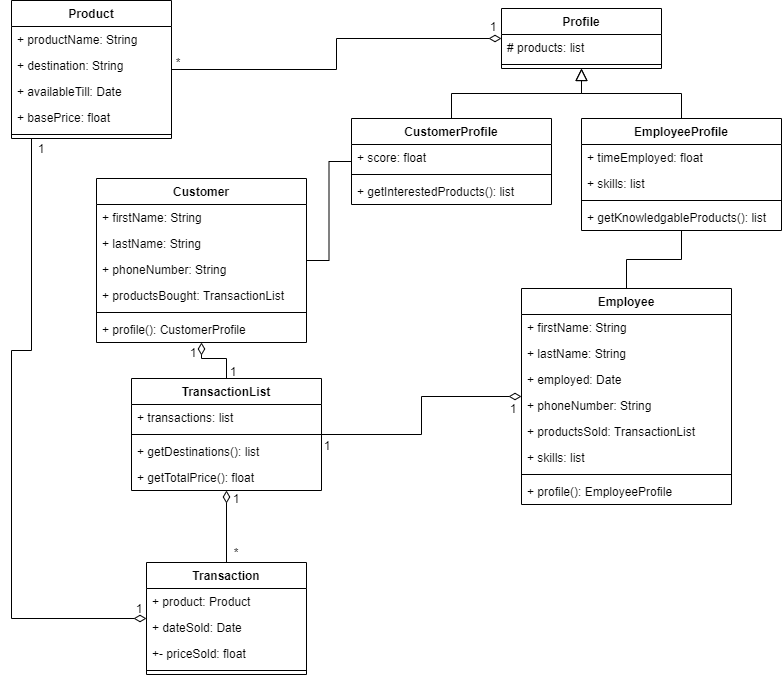

The diagram above was exported from draw.io. Its source (the exported page's mxGraphModel, read from the mxfile embedded in the PNG):
<mxGraphModel dx="1550" dy="831" grid="1" gridSize="10" guides="1" tooltips="1" connect="1" arrows="1" fold="1" page="1" pageScale="1" pageWidth="850" pageHeight="1100" math="0" shadow="0">
  <root>
    <mxCell id="0" />
    <mxCell id="1" parent="0" />
    <mxCell id="B-oSXjd38iv8oMQ7aMRw-26" style="rounded=0;orthogonalLoop=1;jettySize=auto;html=1;endArrow=diamondThin;endFill=0;endSize=10;edgeStyle=orthogonalEdgeStyle;" edge="1" parent="1" source="B-oSXjd38iv8oMQ7aMRw-15" target="B-oSXjd38iv8oMQ7aMRw-1">
      <mxGeometry relative="1" as="geometry" />
    </mxCell>
    <mxCell id="B-oSXjd38iv8oMQ7aMRw-27" style="edgeStyle=orthogonalEdgeStyle;rounded=0;orthogonalLoop=1;jettySize=auto;html=1;endArrow=diamondThin;endFill=0;endSize=10;" edge="1" parent="1" source="B-oSXjd38iv8oMQ7aMRw-15" target="B-oSXjd38iv8oMQ7aMRw-8">
      <mxGeometry relative="1" as="geometry" />
    </mxCell>
    <mxCell id="B-oSXjd38iv8oMQ7aMRw-15" value="TransactionList" style="swimlane;fontStyle=1;align=center;verticalAlign=top;childLayout=stackLayout;horizontal=1;startSize=26;horizontalStack=0;resizeParent=1;resizeParentMax=0;resizeLast=0;collapsible=1;marginBottom=0;" vertex="1" parent="1">
      <mxGeometry x="170" y="430" width="190" height="112" as="geometry" />
    </mxCell>
    <mxCell id="B-oSXjd38iv8oMQ7aMRw-16" value="+ transactions: list" style="text;strokeColor=none;fillColor=none;align=left;verticalAlign=top;spacingLeft=4;spacingRight=4;overflow=hidden;rotatable=0;points=[[0,0.5],[1,0.5]];portConstraint=eastwest;" vertex="1" parent="B-oSXjd38iv8oMQ7aMRw-15">
      <mxGeometry y="26" width="190" height="26" as="geometry" />
    </mxCell>
    <mxCell id="B-oSXjd38iv8oMQ7aMRw-17" value="" style="line;strokeWidth=1;fillColor=none;align=left;verticalAlign=middle;spacingTop=-1;spacingLeft=3;spacingRight=3;rotatable=0;labelPosition=right;points=[];portConstraint=eastwest;" vertex="1" parent="B-oSXjd38iv8oMQ7aMRw-15">
      <mxGeometry y="52" width="190" height="8" as="geometry" />
    </mxCell>
    <mxCell id="B-oSXjd38iv8oMQ7aMRw-47" value="+ getDestinations(): list" style="text;strokeColor=none;fillColor=none;align=left;verticalAlign=top;spacingLeft=4;spacingRight=4;overflow=hidden;rotatable=0;points=[[0,0.5],[1,0.5]];portConstraint=eastwest;" vertex="1" parent="B-oSXjd38iv8oMQ7aMRw-15">
      <mxGeometry y="60" width="190" height="26" as="geometry" />
    </mxCell>
    <mxCell id="B-oSXjd38iv8oMQ7aMRw-18" value="+ getTotalPrice(): float" style="text;strokeColor=none;fillColor=none;align=left;verticalAlign=top;spacingLeft=4;spacingRight=4;overflow=hidden;rotatable=0;points=[[0,0.5],[1,0.5]];portConstraint=eastwest;" vertex="1" parent="B-oSXjd38iv8oMQ7aMRw-15">
      <mxGeometry y="86" width="190" height="26" as="geometry" />
    </mxCell>
    <mxCell id="B-oSXjd38iv8oMQ7aMRw-25" style="edgeStyle=orthogonalEdgeStyle;rounded=0;orthogonalLoop=1;jettySize=auto;html=1;endArrow=diamondThin;endFill=0;endSize=10;" edge="1" parent="1" source="B-oSXjd38iv8oMQ7aMRw-19" target="B-oSXjd38iv8oMQ7aMRw-15">
      <mxGeometry relative="1" as="geometry" />
    </mxCell>
    <mxCell id="B-oSXjd38iv8oMQ7aMRw-28" value="1" style="text;html=1;strokeColor=none;fillColor=none;align=center;verticalAlign=middle;whiteSpace=wrap;rounded=0;" vertex="1" parent="1">
      <mxGeometry x="255" y="540" width="40" height="20" as="geometry" />
    </mxCell>
    <mxCell id="B-oSXjd38iv8oMQ7aMRw-30" value="*" style="text;html=1;strokeColor=none;fillColor=none;align=center;verticalAlign=middle;whiteSpace=wrap;rounded=0;" vertex="1" parent="1">
      <mxGeometry x="255" y="594" width="40" height="20" as="geometry" />
    </mxCell>
    <mxCell id="B-oSXjd38iv8oMQ7aMRw-19" value="Transaction" style="swimlane;fontStyle=1;align=center;verticalAlign=top;childLayout=stackLayout;horizontal=1;startSize=26;horizontalStack=0;resizeParent=1;resizeParentMax=0;resizeLast=0;collapsible=1;marginBottom=0;" vertex="1" parent="1">
      <mxGeometry x="185" y="614" width="160" height="112" as="geometry" />
    </mxCell>
    <mxCell id="B-oSXjd38iv8oMQ7aMRw-20" value="+ product: Product" style="text;strokeColor=none;fillColor=none;align=left;verticalAlign=top;spacingLeft=4;spacingRight=4;overflow=hidden;rotatable=0;points=[[0,0.5],[1,0.5]];portConstraint=eastwest;" vertex="1" parent="B-oSXjd38iv8oMQ7aMRw-19">
      <mxGeometry y="26" width="160" height="26" as="geometry" />
    </mxCell>
    <mxCell id="B-oSXjd38iv8oMQ7aMRw-24" value="+ dateSold: Date" style="text;strokeColor=none;fillColor=none;align=left;verticalAlign=top;spacingLeft=4;spacingRight=4;overflow=hidden;rotatable=0;points=[[0,0.5],[1,0.5]];portConstraint=eastwest;" vertex="1" parent="B-oSXjd38iv8oMQ7aMRw-19">
      <mxGeometry y="52" width="160" height="26" as="geometry" />
    </mxCell>
    <mxCell id="B-oSXjd38iv8oMQ7aMRw-23" value="+- priceSold: float" style="text;strokeColor=none;fillColor=none;align=left;verticalAlign=top;spacingLeft=4;spacingRight=4;overflow=hidden;rotatable=0;points=[[0,0.5],[1,0.5]];portConstraint=eastwest;" vertex="1" parent="B-oSXjd38iv8oMQ7aMRw-19">
      <mxGeometry y="78" width="160" height="26" as="geometry" />
    </mxCell>
    <mxCell id="B-oSXjd38iv8oMQ7aMRw-21" value="" style="line;strokeWidth=1;fillColor=none;align=left;verticalAlign=middle;spacingTop=-1;spacingLeft=3;spacingRight=3;rotatable=0;labelPosition=right;points=[];portConstraint=eastwest;" vertex="1" parent="B-oSXjd38iv8oMQ7aMRw-19">
      <mxGeometry y="104" width="160" height="8" as="geometry" />
    </mxCell>
    <mxCell id="B-oSXjd38iv8oMQ7aMRw-49" style="edgeStyle=orthogonalEdgeStyle;rounded=0;orthogonalLoop=1;jettySize=auto;html=1;endArrow=diamondThin;endFill=0;endSize=10;" edge="1" parent="1" source="B-oSXjd38iv8oMQ7aMRw-39" target="B-oSXjd38iv8oMQ7aMRw-19">
      <mxGeometry relative="1" as="geometry">
        <Array as="points">
          <mxPoint x="70" y="402" />
          <mxPoint x="50" y="402" />
          <mxPoint x="50" y="670" />
        </Array>
      </mxGeometry>
    </mxCell>
    <mxCell id="B-oSXjd38iv8oMQ7aMRw-82" style="edgeStyle=orthogonalEdgeStyle;rounded=0;orthogonalLoop=1;jettySize=auto;html=1;endArrow=none;endFill=0;endSize=10;" edge="1" parent="1" source="B-oSXjd38iv8oMQ7aMRw-8" target="B-oSXjd38iv8oMQ7aMRw-62">
      <mxGeometry relative="1" as="geometry" />
    </mxCell>
    <mxCell id="B-oSXjd38iv8oMQ7aMRw-8" value="Employee" style="swimlane;fontStyle=1;align=center;verticalAlign=top;childLayout=stackLayout;horizontal=1;startSize=26;horizontalStack=0;resizeParent=1;resizeParentMax=0;resizeLast=0;collapsible=1;marginBottom=0;" vertex="1" parent="1">
      <mxGeometry x="560" y="340" width="210" height="216" as="geometry" />
    </mxCell>
    <mxCell id="B-oSXjd38iv8oMQ7aMRw-9" value="+ firstName: String" style="text;strokeColor=none;fillColor=none;align=left;verticalAlign=top;spacingLeft=4;spacingRight=4;overflow=hidden;rotatable=0;points=[[0,0.5],[1,0.5]];portConstraint=eastwest;" vertex="1" parent="B-oSXjd38iv8oMQ7aMRw-8">
      <mxGeometry y="26" width="210" height="26" as="geometry" />
    </mxCell>
    <mxCell id="B-oSXjd38iv8oMQ7aMRw-10" value="+ lastName: String" style="text;strokeColor=none;fillColor=none;align=left;verticalAlign=top;spacingLeft=4;spacingRight=4;overflow=hidden;rotatable=0;points=[[0,0.5],[1,0.5]];portConstraint=eastwest;" vertex="1" parent="B-oSXjd38iv8oMQ7aMRw-8">
      <mxGeometry y="52" width="210" height="26" as="geometry" />
    </mxCell>
    <mxCell id="B-oSXjd38iv8oMQ7aMRw-14" value="+ employed: Date" style="text;strokeColor=none;fillColor=none;align=left;verticalAlign=top;spacingLeft=4;spacingRight=4;overflow=hidden;rotatable=0;points=[[0,0.5],[1,0.5]];portConstraint=eastwest;" vertex="1" parent="B-oSXjd38iv8oMQ7aMRw-8">
      <mxGeometry y="78" width="210" height="26" as="geometry" />
    </mxCell>
    <mxCell id="B-oSXjd38iv8oMQ7aMRw-11" value="+ phoneNumber: String" style="text;strokeColor=none;fillColor=none;align=left;verticalAlign=top;spacingLeft=4;spacingRight=4;overflow=hidden;rotatable=0;points=[[0,0.5],[1,0.5]];portConstraint=eastwest;" vertex="1" parent="B-oSXjd38iv8oMQ7aMRw-8">
      <mxGeometry y="104" width="210" height="26" as="geometry" />
    </mxCell>
    <mxCell id="B-oSXjd38iv8oMQ7aMRw-12" value="+ productsSold: TransactionList" style="text;strokeColor=none;fillColor=none;align=left;verticalAlign=top;spacingLeft=4;spacingRight=4;overflow=hidden;rotatable=0;points=[[0,0.5],[1,0.5]];portConstraint=eastwest;" vertex="1" parent="B-oSXjd38iv8oMQ7aMRw-8">
      <mxGeometry y="130" width="210" height="26" as="geometry" />
    </mxCell>
    <mxCell id="B-oSXjd38iv8oMQ7aMRw-80" value="+ skills: list" style="text;strokeColor=none;fillColor=none;align=left;verticalAlign=top;spacingLeft=4;spacingRight=4;overflow=hidden;rotatable=0;points=[[0,0.5],[1,0.5]];portConstraint=eastwest;" vertex="1" parent="B-oSXjd38iv8oMQ7aMRw-8">
      <mxGeometry y="156" width="210" height="26" as="geometry" />
    </mxCell>
    <mxCell id="B-oSXjd38iv8oMQ7aMRw-13" value="" style="line;strokeWidth=1;fillColor=none;align=left;verticalAlign=middle;spacingTop=-1;spacingLeft=3;spacingRight=3;rotatable=0;labelPosition=right;points=[];portConstraint=eastwest;" vertex="1" parent="B-oSXjd38iv8oMQ7aMRw-8">
      <mxGeometry y="182" width="210" height="8" as="geometry" />
    </mxCell>
    <mxCell id="B-oSXjd38iv8oMQ7aMRw-44" value="+ profile(): EmployeeProfile" style="text;strokeColor=none;fillColor=none;align=left;verticalAlign=top;spacingLeft=4;spacingRight=4;overflow=hidden;rotatable=0;points=[[0,0.5],[1,0.5]];portConstraint=eastwest;" vertex="1" parent="B-oSXjd38iv8oMQ7aMRw-8">
      <mxGeometry y="190" width="210" height="26" as="geometry" />
    </mxCell>
    <mxCell id="B-oSXjd38iv8oMQ7aMRw-61" style="edgeStyle=orthogonalEdgeStyle;rounded=0;orthogonalLoop=1;jettySize=auto;html=1;endArrow=diamondThin;endFill=0;endSize=10;" edge="1" parent="1" source="B-oSXjd38iv8oMQ7aMRw-39" target="B-oSXjd38iv8oMQ7aMRw-56">
      <mxGeometry relative="1" as="geometry" />
    </mxCell>
    <mxCell id="B-oSXjd38iv8oMQ7aMRw-39" value="Product" style="swimlane;fontStyle=1;align=center;verticalAlign=top;childLayout=stackLayout;horizontal=1;startSize=26;horizontalStack=0;resizeParent=1;resizeParentMax=0;resizeLast=0;collapsible=1;marginBottom=0;" vertex="1" parent="1">
      <mxGeometry x="50" y="52" width="160" height="138" as="geometry" />
    </mxCell>
    <mxCell id="B-oSXjd38iv8oMQ7aMRw-43" value="+ productName: String" style="text;strokeColor=none;fillColor=none;align=left;verticalAlign=top;spacingLeft=4;spacingRight=4;overflow=hidden;rotatable=0;points=[[0,0.5],[1,0.5]];portConstraint=eastwest;" vertex="1" parent="B-oSXjd38iv8oMQ7aMRw-39">
      <mxGeometry y="26" width="160" height="26" as="geometry" />
    </mxCell>
    <mxCell id="B-oSXjd38iv8oMQ7aMRw-46" value="+ destination: String" style="text;strokeColor=none;fillColor=none;align=left;verticalAlign=top;spacingLeft=4;spacingRight=4;overflow=hidden;rotatable=0;points=[[0,0.5],[1,0.5]];portConstraint=eastwest;" vertex="1" parent="B-oSXjd38iv8oMQ7aMRw-39">
      <mxGeometry y="52" width="160" height="26" as="geometry" />
    </mxCell>
    <mxCell id="B-oSXjd38iv8oMQ7aMRw-45" value="+ availableTill: Date" style="text;strokeColor=none;fillColor=none;align=left;verticalAlign=top;spacingLeft=4;spacingRight=4;overflow=hidden;rotatable=0;points=[[0,0.5],[1,0.5]];portConstraint=eastwest;" vertex="1" parent="B-oSXjd38iv8oMQ7aMRw-39">
      <mxGeometry y="78" width="160" height="26" as="geometry" />
    </mxCell>
    <mxCell id="B-oSXjd38iv8oMQ7aMRw-40" value="+ basePrice: float" style="text;strokeColor=none;fillColor=none;align=left;verticalAlign=top;spacingLeft=4;spacingRight=4;overflow=hidden;rotatable=0;points=[[0,0.5],[1,0.5]];portConstraint=eastwest;" vertex="1" parent="B-oSXjd38iv8oMQ7aMRw-39">
      <mxGeometry y="104" width="160" height="26" as="geometry" />
    </mxCell>
    <mxCell id="B-oSXjd38iv8oMQ7aMRw-41" value="" style="line;strokeWidth=1;fillColor=none;align=left;verticalAlign=middle;spacingTop=-1;spacingLeft=3;spacingRight=3;rotatable=0;labelPosition=right;points=[];portConstraint=eastwest;" vertex="1" parent="B-oSXjd38iv8oMQ7aMRw-39">
      <mxGeometry y="130" width="160" height="8" as="geometry" />
    </mxCell>
    <mxCell id="B-oSXjd38iv8oMQ7aMRw-81" style="edgeStyle=orthogonalEdgeStyle;rounded=0;orthogonalLoop=1;jettySize=auto;html=1;endArrow=none;endFill=0;endSize=10;" edge="1" parent="1" source="B-oSXjd38iv8oMQ7aMRw-1" target="B-oSXjd38iv8oMQ7aMRw-75">
      <mxGeometry relative="1" as="geometry" />
    </mxCell>
    <mxCell id="B-oSXjd38iv8oMQ7aMRw-1" value="Customer" style="swimlane;fontStyle=1;align=center;verticalAlign=top;childLayout=stackLayout;horizontal=1;startSize=26;horizontalStack=0;resizeParent=1;resizeParentMax=0;resizeLast=0;collapsible=1;marginBottom=0;" vertex="1" parent="1">
      <mxGeometry x="135" y="230" width="210" height="164" as="geometry" />
    </mxCell>
    <mxCell id="B-oSXjd38iv8oMQ7aMRw-5" value="+ firstName: String" style="text;strokeColor=none;fillColor=none;align=left;verticalAlign=top;spacingLeft=4;spacingRight=4;overflow=hidden;rotatable=0;points=[[0,0.5],[1,0.5]];portConstraint=eastwest;" vertex="1" parent="B-oSXjd38iv8oMQ7aMRw-1">
      <mxGeometry y="26" width="210" height="26" as="geometry" />
    </mxCell>
    <mxCell id="B-oSXjd38iv8oMQ7aMRw-2" value="+ lastName: String" style="text;strokeColor=none;fillColor=none;align=left;verticalAlign=top;spacingLeft=4;spacingRight=4;overflow=hidden;rotatable=0;points=[[0,0.5],[1,0.5]];portConstraint=eastwest;" vertex="1" parent="B-oSXjd38iv8oMQ7aMRw-1">
      <mxGeometry y="52" width="210" height="26" as="geometry" />
    </mxCell>
    <mxCell id="B-oSXjd38iv8oMQ7aMRw-6" value="+ phoneNumber: String" style="text;strokeColor=none;fillColor=none;align=left;verticalAlign=top;spacingLeft=4;spacingRight=4;overflow=hidden;rotatable=0;points=[[0,0.5],[1,0.5]];portConstraint=eastwest;" vertex="1" parent="B-oSXjd38iv8oMQ7aMRw-1">
      <mxGeometry y="78" width="210" height="26" as="geometry" />
    </mxCell>
    <mxCell id="B-oSXjd38iv8oMQ7aMRw-7" value="+ productsBought: TransactionList" style="text;strokeColor=none;fillColor=none;align=left;verticalAlign=top;spacingLeft=4;spacingRight=4;overflow=hidden;rotatable=0;points=[[0,0.5],[1,0.5]];portConstraint=eastwest;" vertex="1" parent="B-oSXjd38iv8oMQ7aMRw-1">
      <mxGeometry y="104" width="210" height="26" as="geometry" />
    </mxCell>
    <mxCell id="B-oSXjd38iv8oMQ7aMRw-3" value="" style="line;strokeWidth=1;fillColor=none;align=left;verticalAlign=middle;spacingTop=-1;spacingLeft=3;spacingRight=3;rotatable=0;labelPosition=right;points=[];portConstraint=eastwest;" vertex="1" parent="B-oSXjd38iv8oMQ7aMRw-1">
      <mxGeometry y="130" width="210" height="8" as="geometry" />
    </mxCell>
    <mxCell id="B-oSXjd38iv8oMQ7aMRw-55" value="+ profile(): CustomerProfile" style="text;strokeColor=none;fillColor=none;align=left;verticalAlign=top;spacingLeft=4;spacingRight=4;overflow=hidden;rotatable=0;points=[[0,0.5],[1,0.5]];portConstraint=eastwest;" vertex="1" parent="B-oSXjd38iv8oMQ7aMRw-1">
      <mxGeometry y="138" width="210" height="26" as="geometry" />
    </mxCell>
    <mxCell id="B-oSXjd38iv8oMQ7aMRw-56" value="Profile" style="swimlane;fontStyle=1;align=center;verticalAlign=top;childLayout=stackLayout;horizontal=1;startSize=26;horizontalStack=0;resizeParent=1;resizeParentMax=0;resizeLast=0;collapsible=1;marginBottom=0;" vertex="1" parent="1">
      <mxGeometry x="540" y="60" width="160" height="60" as="geometry" />
    </mxCell>
    <mxCell id="B-oSXjd38iv8oMQ7aMRw-57" value="# products: list" style="text;strokeColor=none;fillColor=none;align=left;verticalAlign=top;spacingLeft=4;spacingRight=4;overflow=hidden;rotatable=0;points=[[0,0.5],[1,0.5]];portConstraint=eastwest;" vertex="1" parent="B-oSXjd38iv8oMQ7aMRw-56">
      <mxGeometry y="26" width="160" height="26" as="geometry" />
    </mxCell>
    <mxCell id="B-oSXjd38iv8oMQ7aMRw-58" value="" style="line;strokeWidth=1;fillColor=none;align=left;verticalAlign=middle;spacingTop=-1;spacingLeft=3;spacingRight=3;rotatable=0;labelPosition=right;points=[];portConstraint=eastwest;" vertex="1" parent="B-oSXjd38iv8oMQ7aMRw-56">
      <mxGeometry y="52" width="160" height="8" as="geometry" />
    </mxCell>
    <mxCell id="B-oSXjd38iv8oMQ7aMRw-84" style="edgeStyle=orthogonalEdgeStyle;rounded=0;orthogonalLoop=1;jettySize=auto;html=1;endArrow=block;endFill=0;endSize=10;" edge="1" parent="1" source="B-oSXjd38iv8oMQ7aMRw-62" target="B-oSXjd38iv8oMQ7aMRw-56">
      <mxGeometry relative="1" as="geometry" />
    </mxCell>
    <mxCell id="B-oSXjd38iv8oMQ7aMRw-62" value="EmployeeProfile" style="swimlane;fontStyle=1;align=center;verticalAlign=top;childLayout=stackLayout;horizontal=1;startSize=26;horizontalStack=0;resizeParent=1;resizeParentMax=0;resizeLast=0;collapsible=1;marginBottom=0;" vertex="1" parent="1">
      <mxGeometry x="620" y="170" width="200" height="112" as="geometry" />
    </mxCell>
    <mxCell id="B-oSXjd38iv8oMQ7aMRw-63" value="+ timeEmployed: float" style="text;strokeColor=none;fillColor=none;align=left;verticalAlign=top;spacingLeft=4;spacingRight=4;overflow=hidden;rotatable=0;points=[[0,0.5],[1,0.5]];portConstraint=eastwest;" vertex="1" parent="B-oSXjd38iv8oMQ7aMRw-62">
      <mxGeometry y="26" width="200" height="26" as="geometry" />
    </mxCell>
    <mxCell id="B-oSXjd38iv8oMQ7aMRw-79" value="+ skills: list" style="text;strokeColor=none;fillColor=none;align=left;verticalAlign=top;spacingLeft=4;spacingRight=4;overflow=hidden;rotatable=0;points=[[0,0.5],[1,0.5]];portConstraint=eastwest;" vertex="1" parent="B-oSXjd38iv8oMQ7aMRw-62">
      <mxGeometry y="52" width="200" height="26" as="geometry" />
    </mxCell>
    <mxCell id="B-oSXjd38iv8oMQ7aMRw-64" value="" style="line;strokeWidth=1;fillColor=none;align=left;verticalAlign=middle;spacingTop=-1;spacingLeft=3;spacingRight=3;rotatable=0;labelPosition=right;points=[];portConstraint=eastwest;" vertex="1" parent="B-oSXjd38iv8oMQ7aMRw-62">
      <mxGeometry y="78" width="200" height="8" as="geometry" />
    </mxCell>
    <mxCell id="B-oSXjd38iv8oMQ7aMRw-65" value="+ getKnowledgableProducts(): list" style="text;strokeColor=none;fillColor=none;align=left;verticalAlign=top;spacingLeft=4;spacingRight=4;overflow=hidden;rotatable=0;points=[[0,0.5],[1,0.5]];portConstraint=eastwest;" vertex="1" parent="B-oSXjd38iv8oMQ7aMRw-62">
      <mxGeometry y="86" width="200" height="26" as="geometry" />
    </mxCell>
    <mxCell id="B-oSXjd38iv8oMQ7aMRw-83" style="edgeStyle=orthogonalEdgeStyle;rounded=0;orthogonalLoop=1;jettySize=auto;html=1;endArrow=block;endFill=0;endSize=10;" edge="1" parent="1" source="B-oSXjd38iv8oMQ7aMRw-75" target="B-oSXjd38iv8oMQ7aMRw-56">
      <mxGeometry relative="1" as="geometry" />
    </mxCell>
    <mxCell id="B-oSXjd38iv8oMQ7aMRw-75" value="CustomerProfile" style="swimlane;fontStyle=1;align=center;verticalAlign=top;childLayout=stackLayout;horizontal=1;startSize=26;horizontalStack=0;resizeParent=1;resizeParentMax=0;resizeLast=0;collapsible=1;marginBottom=0;" vertex="1" parent="1">
      <mxGeometry x="390" y="170" width="200" height="86" as="geometry" />
    </mxCell>
    <mxCell id="B-oSXjd38iv8oMQ7aMRw-76" value="+ score: float" style="text;strokeColor=none;fillColor=none;align=left;verticalAlign=top;spacingLeft=4;spacingRight=4;overflow=hidden;rotatable=0;points=[[0,0.5],[1,0.5]];portConstraint=eastwest;" vertex="1" parent="B-oSXjd38iv8oMQ7aMRw-75">
      <mxGeometry y="26" width="200" height="26" as="geometry" />
    </mxCell>
    <mxCell id="B-oSXjd38iv8oMQ7aMRw-77" value="" style="line;strokeWidth=1;fillColor=none;align=left;verticalAlign=middle;spacingTop=-1;spacingLeft=3;spacingRight=3;rotatable=0;labelPosition=right;points=[];portConstraint=eastwest;" vertex="1" parent="B-oSXjd38iv8oMQ7aMRw-75">
      <mxGeometry y="52" width="200" height="8" as="geometry" />
    </mxCell>
    <mxCell id="B-oSXjd38iv8oMQ7aMRw-78" value="+ getInterestedProducts(): list" style="text;strokeColor=none;fillColor=none;align=left;verticalAlign=top;spacingLeft=4;spacingRight=4;overflow=hidden;rotatable=0;points=[[0,0.5],[1,0.5]];portConstraint=eastwest;" vertex="1" parent="B-oSXjd38iv8oMQ7aMRw-75">
      <mxGeometry y="60" width="200" height="26" as="geometry" />
    </mxCell>
    <mxCell id="B-oSXjd38iv8oMQ7aMRw-85" value="*" style="text;html=1;strokeColor=none;fillColor=none;align=center;verticalAlign=middle;whiteSpace=wrap;rounded=0;" vertex="1" parent="1">
      <mxGeometry x="197" y="104" width="40" height="20" as="geometry" />
    </mxCell>
    <mxCell id="B-oSXjd38iv8oMQ7aMRw-86" value="1" style="text;html=1;strokeColor=none;fillColor=none;align=center;verticalAlign=middle;whiteSpace=wrap;rounded=0;" vertex="1" parent="1">
      <mxGeometry x="512" y="68" width="40" height="20" as="geometry" />
    </mxCell>
    <mxCell id="B-oSXjd38iv8oMQ7aMRw-87" value="1" style="text;html=1;strokeColor=none;fillColor=none;align=center;verticalAlign=middle;whiteSpace=wrap;rounded=0;" vertex="1" parent="1">
      <mxGeometry x="60" y="190" width="40" height="20" as="geometry" />
    </mxCell>
    <mxCell id="B-oSXjd38iv8oMQ7aMRw-88" value="1" style="text;html=1;strokeColor=none;fillColor=none;align=center;verticalAlign=middle;whiteSpace=wrap;rounded=0;" vertex="1" parent="1">
      <mxGeometry x="158" y="650" width="40" height="20" as="geometry" />
    </mxCell>
    <mxCell id="B-oSXjd38iv8oMQ7aMRw-89" value="1" style="text;html=1;strokeColor=none;fillColor=none;align=center;verticalAlign=middle;whiteSpace=wrap;rounded=0;" vertex="1" parent="1">
      <mxGeometry x="346" y="487" width="40" height="20" as="geometry" />
    </mxCell>
    <mxCell id="B-oSXjd38iv8oMQ7aMRw-90" value="1" style="text;html=1;strokeColor=none;fillColor=none;align=center;verticalAlign=middle;whiteSpace=wrap;rounded=0;" vertex="1" parent="1">
      <mxGeometry x="532" y="450" width="40" height="20" as="geometry" />
    </mxCell>
    <mxCell id="B-oSXjd38iv8oMQ7aMRw-91" value="1" style="text;html=1;strokeColor=none;fillColor=none;align=center;verticalAlign=middle;whiteSpace=wrap;rounded=0;" vertex="1" parent="1">
      <mxGeometry x="212" y="394" width="40" height="20" as="geometry" />
    </mxCell>
    <mxCell id="B-oSXjd38iv8oMQ7aMRw-92" value="1" style="text;html=1;strokeColor=none;fillColor=none;align=center;verticalAlign=middle;whiteSpace=wrap;rounded=0;" vertex="1" parent="1">
      <mxGeometry x="252" y="413" width="40" height="20" as="geometry" />
    </mxCell>
  </root>
</mxGraphModel>